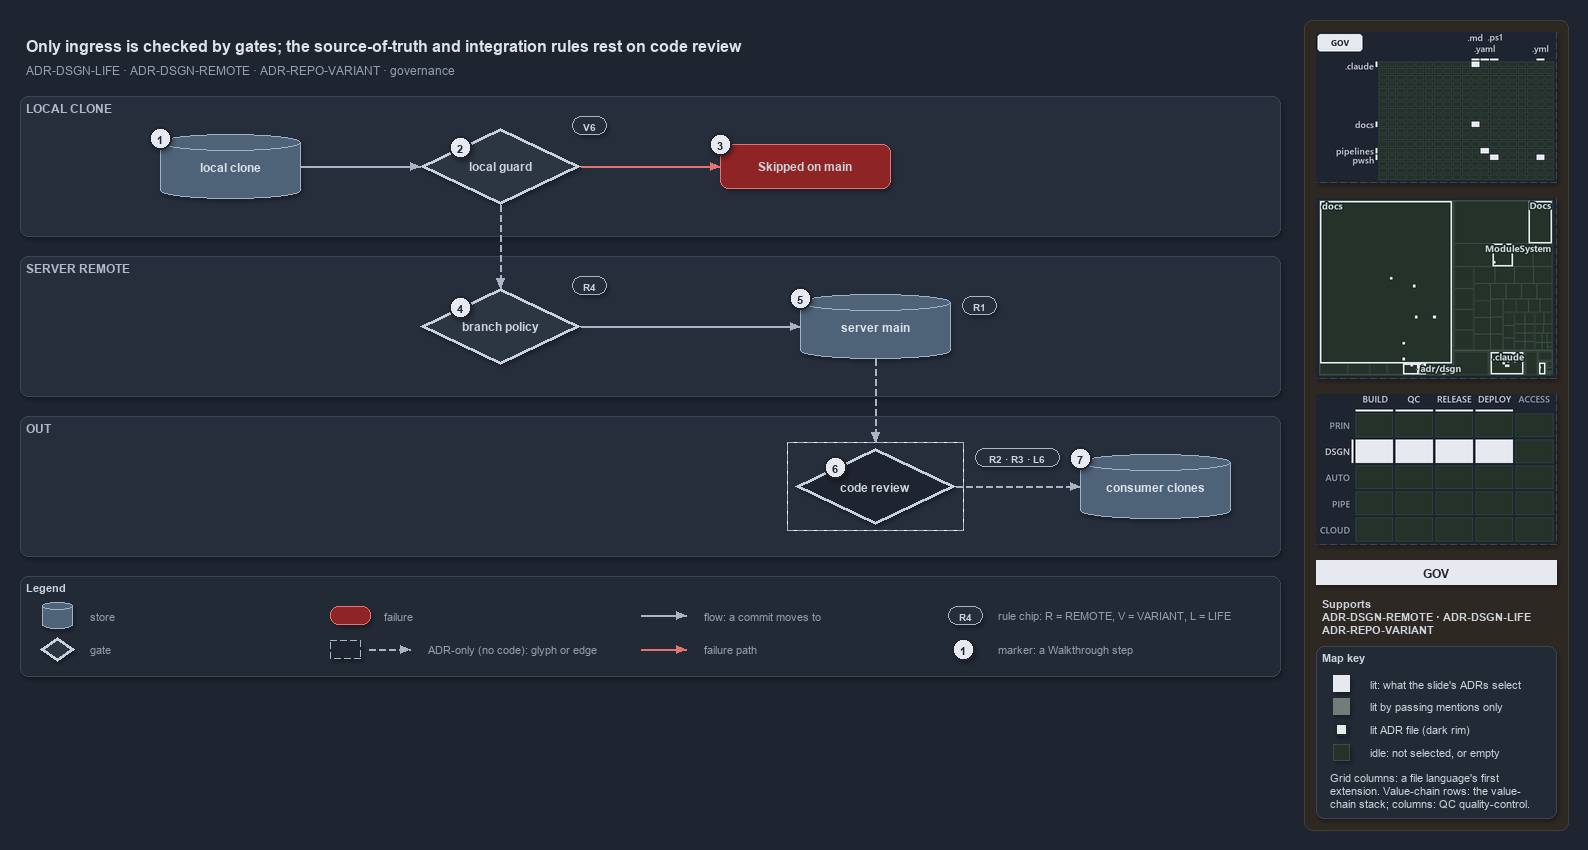

The diagram above was exported from draw.io. Its source (the exported page's mxGraphModel, read from the mxfile embedded in the PNG):
<mxGraphModel dx="1024" dy="768" grid="0" gridSize="10" guides="1" tooltips="1" connect="1" arrows="1" fold="1" page="1" pageScale="1" pageWidth="1572" pageHeight="680" background="#1E2430" math="0" shadow="1">
  <root>
    <mxCell id="0" />
    <mxCell id="1" parent="0" />
    <mxCell id="sidebar-bg" value="" style="rounded=1;arcSize=2;html=1;fillColor=#2E2823;strokeColor=#453C33;shadow=0;" vertex="1" parent="1">
      <mxGeometry x="1304" y="4" width="264" height="810" as="geometry" />
    </mxCell>
    <mxCell id="title" value="Only ingress is checked by gates; the source-of-truth and integration rules rest on code review" style="text;html=1;align=left;verticalAlign=middle;fontSize=16;fontStyle=1;fontColor=#DDE2E9;" vertex="1" parent="1">
      <mxGeometry x="20" y="14" width="1260" height="30" as="geometry" />
    </mxCell>
    <mxCell id="subtitle" value="ADR-DSGN-LIFE &amp;#183; ADR-DSGN-REMOTE &amp;#183; ADR-REPO-VARIANT &amp;#183; governance" style="text;html=1;align=left;verticalAlign=middle;fontSize=12;fontColor=#949FAE;" vertex="1" parent="1">
      <mxGeometry x="20" y="44" width="1240" height="20" as="geometry" />
    </mxCell>
    <mxCell id="band-local" value="LOCAL CLONE" style="rounded=1;html=1;arcSize=3;fillColor=#262E3B;strokeColor=#3A4555;verticalAlign=top;align=left;spacingLeft=8;fontStyle=1;fontSize=12;fontColor=#B0BAC7;" vertex="1" parent="1">
      <mxGeometry x="20" y="80" width="1260" height="140" as="geometry" />
    </mxCell>
    <mxCell id="band-server" value="SERVER REMOTE" style="rounded=1;html=1;arcSize=3;fillColor=#262E3B;strokeColor=#3A4555;verticalAlign=top;align=left;spacingLeft=8;fontStyle=1;fontSize=12;fontColor=#B0BAC7;" vertex="1" parent="1">
      <mxGeometry x="20" y="240" width="1260" height="140" as="geometry" />
    </mxCell>
    <mxCell id="band-out" value="OUT" style="rounded=1;html=1;arcSize=3;fillColor=#262E3B;strokeColor=#3A4555;verticalAlign=top;align=left;spacingLeft=8;fontStyle=1;fontSize=12;fontColor=#B0BAC7;" vertex="1" parent="1">
      <mxGeometry x="20" y="400" width="1260" height="140" as="geometry" />
    </mxCell>
    <mxCell id="clone" value="&lt;b&gt;local clone&lt;/b&gt;" style="shape=cylinder3;boundedLbl=1;backgroundOutline=1;size=8;whiteSpace=wrap;html=1;fillColor=#4E6378;strokeColor=#9FB3C8;fontSize=12;fontColor=#DDE2E9;" vertex="1" parent="1">
      <mxGeometry x="160" y="118" width="140" height="64" as="geometry" />
    </mxCell>
    <mxCell id="guard" value="&lt;b&gt;local guard&lt;/b&gt;" style="rhombus;whiteSpace=wrap;html=1;fillColor=#2C3542;strokeColor=#C7D0DB;strokeWidth=3;fontSize=12;fontColor=#CDD3DC;" vertex="1" parent="1">
      <mxGeometry x="420" y="112" width="160" height="76" as="geometry" />
    </mxCell>
    <mxCell id="skipped" value="&lt;b&gt;Skipped on main&lt;/b&gt;" style="rounded=1;whiteSpace=wrap;html=1;arcSize=20;fillColor=#8E2424;strokeColor=#E57373;fontSize=12;" vertex="1" parent="1">
      <mxGeometry x="720" y="128" width="170" height="44" as="geometry" />
    </mxCell>
    <mxCell id="policy" value="&lt;b&gt;branch policy&lt;/b&gt;" style="rhombus;whiteSpace=wrap;html=1;fillColor=#2C3542;strokeColor=#C7D0DB;strokeWidth=3;fontSize=12;fontColor=#CDD3DC;" vertex="1" parent="1">
      <mxGeometry x="420" y="272" width="160" height="76" as="geometry" />
    </mxCell>
    <mxCell id="main" value="&lt;b&gt;server main&lt;/b&gt;" style="shape=cylinder3;boundedLbl=1;backgroundOutline=1;size=8;whiteSpace=wrap;html=1;fillColor=#4E6378;strokeColor=#9FB3C8;fontSize=12;fontColor=#DDE2E9;" vertex="1" parent="1">
      <mxGeometry x="800" y="278" width="150" height="64" as="geometry" />
    </mxCell>
    <mxCell id="review" value="&lt;b&gt;code review&lt;/b&gt;" style="rhombus;whiteSpace=wrap;html=1;fillColor=#1E2430;strokeColor=#C7D0DB;strokeWidth=3;dashed=1;fontSize=12;fontColor=#CDD3DC;" vertex="1" parent="1">
      <mxGeometry x="795" y="432" width="160" height="76" as="geometry" />
    </mxCell>
    <mxCell id="frame-review" value="" style="rounded=0;html=1;fillColor=none;strokeColor=#AAB4C3;dashed=1;" vertex="1" parent="1">
      <mxGeometry x="787" y="426" width="176" height="88" as="geometry" />
    </mxCell>
    <mxCell id="consumers" value="&lt;b&gt;consumer clones&lt;/b&gt;" style="shape=cylinder3;boundedLbl=1;backgroundOutline=1;size=8;whiteSpace=wrap;html=1;fillColor=#4E6378;strokeColor=#9FB3C8;fontSize=12;fontColor=#DDE2E9;" vertex="1" parent="1">
      <mxGeometry x="1080" y="438" width="150" height="64" as="geometry" />
    </mxCell>
    <mxCell id="chip-guard" value="V6" style="rounded=1;arcSize=50;whiteSpace=wrap;html=1;fillColor=#262E3B;strokeColor=#AAB4C3;fontColor=#CDD3DC;fontStyle=1;fontSize=10.5;" vertex="1" parent="1">
      <mxGeometry x="572" y="100" width="34" height="18" as="geometry" />
    </mxCell>
    <mxCell id="chip-policy" value="R4" style="rounded=1;arcSize=50;whiteSpace=wrap;html=1;fillColor=#262E3B;strokeColor=#AAB4C3;fontColor=#CDD3DC;fontStyle=1;fontSize=10.5;" vertex="1" parent="1">
      <mxGeometry x="572" y="260" width="34" height="18" as="geometry" />
    </mxCell>
    <mxCell id="chip-main" value="R1" style="rounded=1;arcSize=50;whiteSpace=wrap;html=1;fillColor=#262E3B;strokeColor=#AAB4C3;fontColor=#CDD3DC;fontStyle=1;fontSize=10.5;" vertex="1" parent="1">
      <mxGeometry x="962" y="280" width="34" height="18" as="geometry" />
    </mxCell>
    <mxCell id="chip-review" value="R2 &amp;#183; R3 &amp;#183; L6" style="rounded=1;arcSize=50;whiteSpace=wrap;html=1;fillColor=#262E3B;strokeColor=#AAB4C3;fontColor=#CDD3DC;fontStyle=1;fontSize=10.5;" vertex="1" parent="1">
      <mxGeometry x="975" y="432" width="84" height="18" as="geometry" />
    </mxCell>
    <mxCell id="p-edge-clone-guard-a" value="" style="text;html=1;strokeColor=none;fillColor=none;" vertex="1" parent="1">
      <mxGeometry x="300" y="150" width="1" height="1" as="geometry" />
    </mxCell>
    <mxCell id="p-edge-clone-guard-b" value="" style="text;html=1;strokeColor=none;fillColor=none;" vertex="1" parent="1">
      <mxGeometry x="420" y="150" width="1" height="1" as="geometry" />
    </mxCell>
    <mxCell id="edge-clone-guard" value="" style="edgeStyle=orthogonalEdgeStyle;rounded=1;html=1;fontSize=10;endArrow=block;strokeColor=#AAB4C3;fontColor=#CDD3DC;shadow=0;" edge="1" parent="1" source="p-edge-clone-guard-a" target="p-edge-clone-guard-b">
      <mxGeometry relative="1" as="geometry" />
    </mxCell>
    <mxCell id="p-edge-guard-skipped-a" value="" style="text;html=1;strokeColor=none;fillColor=none;" vertex="1" parent="1">
      <mxGeometry x="580" y="150" width="1" height="1" as="geometry" />
    </mxCell>
    <mxCell id="p-edge-guard-skipped-b" value="" style="text;html=1;strokeColor=none;fillColor=none;" vertex="1" parent="1">
      <mxGeometry x="720" y="150" width="1" height="1" as="geometry" />
    </mxCell>
    <mxCell id="edge-guard-skipped" value="" style="edgeStyle=orthogonalEdgeStyle;rounded=1;html=1;fontSize=10;endArrow=block;strokeColor=#E57373;fontColor=#CDD3DC;shadow=0;" edge="1" parent="1" source="p-edge-guard-skipped-a" target="p-edge-guard-skipped-b">
      <mxGeometry relative="1" as="geometry" />
    </mxCell>
    <mxCell id="p-edge-guard-policy-a" value="" style="text;html=1;strokeColor=none;fillColor=none;" vertex="1" parent="1">
      <mxGeometry x="500" y="188" width="1" height="1" as="geometry" />
    </mxCell>
    <mxCell id="p-edge-guard-policy-b" value="" style="text;html=1;strokeColor=none;fillColor=none;" vertex="1" parent="1">
      <mxGeometry x="500" y="272" width="1" height="1" as="geometry" />
    </mxCell>
    <mxCell id="edge-guard-policy" value="" style="edgeStyle=orthogonalEdgeStyle;rounded=1;html=1;fontSize=10;endArrow=block;strokeColor=#AAB4C3;dashed=1;fontColor=#CDD3DC;shadow=0;" edge="1" parent="1" source="p-edge-guard-policy-a" target="p-edge-guard-policy-b">
      <mxGeometry relative="1" as="geometry" />
    </mxCell>
    <mxCell id="p-edge-policy-main-a" value="" style="text;html=1;strokeColor=none;fillColor=none;" vertex="1" parent="1">
      <mxGeometry x="580" y="310" width="1" height="1" as="geometry" />
    </mxCell>
    <mxCell id="p-edge-policy-main-b" value="" style="text;html=1;strokeColor=none;fillColor=none;" vertex="1" parent="1">
      <mxGeometry x="800" y="310" width="1" height="1" as="geometry" />
    </mxCell>
    <mxCell id="edge-policy-main" value="" style="edgeStyle=orthogonalEdgeStyle;rounded=1;html=1;fontSize=10;endArrow=block;strokeColor=#AAB4C3;fontColor=#CDD3DC;shadow=0;" edge="1" parent="1" source="p-edge-policy-main-a" target="p-edge-policy-main-b">
      <mxGeometry relative="1" as="geometry" />
    </mxCell>
    <mxCell id="p-edge-main-review-a" value="" style="text;html=1;strokeColor=none;fillColor=none;" vertex="1" parent="1">
      <mxGeometry x="875" y="342" width="1" height="1" as="geometry" />
    </mxCell>
    <mxCell id="p-edge-main-review-b" value="" style="text;html=1;strokeColor=none;fillColor=none;" vertex="1" parent="1">
      <mxGeometry x="875" y="426" width="1" height="1" as="geometry" />
    </mxCell>
    <mxCell id="edge-main-review" value="" style="edgeStyle=orthogonalEdgeStyle;rounded=1;html=1;fontSize=10;endArrow=block;strokeColor=#AAB4C3;dashed=1;fontColor=#CDD3DC;shadow=0;" edge="1" parent="1" source="p-edge-main-review-a" target="p-edge-main-review-b">
      <mxGeometry relative="1" as="geometry" />
    </mxCell>
    <mxCell id="p-edge-review-consumers-a" value="" style="text;html=1;strokeColor=none;fillColor=none;" vertex="1" parent="1">
      <mxGeometry x="955" y="470" width="1" height="1" as="geometry" />
    </mxCell>
    <mxCell id="p-edge-review-consumers-b" value="" style="text;html=1;strokeColor=none;fillColor=none;" vertex="1" parent="1">
      <mxGeometry x="1080" y="470" width="1" height="1" as="geometry" />
    </mxCell>
    <mxCell id="edge-review-consumers" value="" style="edgeStyle=orthogonalEdgeStyle;rounded=1;html=1;fontSize=10;endArrow=block;strokeColor=#AAB4C3;dashed=1;fontColor=#CDD3DC;shadow=0;" edge="1" parent="1" source="p-edge-review-consumers-a" target="p-edge-review-consumers-b">
      <mxGeometry relative="1" as="geometry" />
    </mxCell>
    <mxCell id="mark-1" value="1" style="ellipse;html=1;fillColor=#E6EAF0;strokeColor=#1E2430;strokeWidth=2;fontColor=#1E2430;fontStyle=1;fontSize=11;" vertex="1" parent="1">
      <mxGeometry x="149" y="111" width="22" height="22" as="geometry" />
    </mxCell>
    <mxCell id="mark-2" value="2" style="ellipse;html=1;fillColor=#E6EAF0;strokeColor=#1E2430;strokeWidth=2;fontColor=#1E2430;fontStyle=1;fontSize=11;" vertex="1" parent="1">
      <mxGeometry x="449.0" y="120.0" width="22" height="22" as="geometry" />
    </mxCell>
    <mxCell id="mark-3" value="3" style="ellipse;html=1;fillColor=#E6EAF0;strokeColor=#1E2430;strokeWidth=2;fontColor=#1E2430;fontStyle=1;fontSize=11;" vertex="1" parent="1">
      <mxGeometry x="709" y="117" width="22" height="22" as="geometry" />
    </mxCell>
    <mxCell id="mark-4" value="4" style="ellipse;html=1;fillColor=#E6EAF0;strokeColor=#1E2430;strokeWidth=2;fontColor=#1E2430;fontStyle=1;fontSize=11;" vertex="1" parent="1">
      <mxGeometry x="449.0" y="280.0" width="22" height="22" as="geometry" />
    </mxCell>
    <mxCell id="mark-5" value="5" style="ellipse;html=1;fillColor=#E6EAF0;strokeColor=#1E2430;strokeWidth=2;fontColor=#1E2430;fontStyle=1;fontSize=11;" vertex="1" parent="1">
      <mxGeometry x="789" y="271" width="22" height="22" as="geometry" />
    </mxCell>
    <mxCell id="mark-6" value="6" style="ellipse;html=1;fillColor=#E6EAF0;strokeColor=#1E2430;strokeWidth=2;fontColor=#1E2430;fontStyle=1;fontSize=11;" vertex="1" parent="1">
      <mxGeometry x="824.0" y="440.0" width="22" height="22" as="geometry" />
    </mxCell>
    <mxCell id="mark-7" value="7" style="ellipse;html=1;fillColor=#E6EAF0;strokeColor=#1E2430;strokeWidth=2;fontColor=#1E2430;fontStyle=1;fontSize=11;" vertex="1" parent="1">
      <mxGeometry x="1069" y="431" width="22" height="22" as="geometry" />
    </mxCell>
    <mxCell id="legend" value="&lt;b&gt;Legend&lt;/b&gt;" style="rounded=1;whiteSpace=wrap;html=1;arcSize=6;fillColor=#222A36;strokeColor=#3A4555;align=left;verticalAlign=top;spacing=8;fontSize=11;fontColor=#CDD3DC;" vertex="1" parent="1">
      <mxGeometry x="20" y="560" width="1260" height="100" as="geometry" />
    </mxCell>
    <mxCell id="legend-0" value="" style="shape=cylinder3;boundedLbl=1;backgroundOutline=1;size=8;whiteSpace=wrap;html=1;fillColor=#4E6378;strokeColor=#9FB3C8;fontSize=12;fontColor=#DDE2E9;" vertex="1" parent="1">
      <mxGeometry x="42" y="586" width="30" height="26" as="geometry" />
    </mxCell>
    <mxCell id="legend-0-text" value="store" style="text;html=1;align=left;verticalAlign=middle;fontSize=11;fontColor=#949FAE;" vertex="1" parent="1">
      <mxGeometry x="84" y="589" width="260" height="20" as="geometry" />
    </mxCell>
    <mxCell id="legend-1" value="" style="rhombus;whiteSpace=wrap;html=1;fillColor=#2C3542;strokeColor=#C7D0DB;strokeWidth=3;fontSize=12;fontColor=#CDD3DC;" vertex="1" parent="1">
      <mxGeometry x="40" y="621" width="34" height="24" as="geometry" />
    </mxCell>
    <mxCell id="legend-1-text" value="gate" style="text;html=1;align=left;verticalAlign=middle;fontSize=11;fontColor=#949FAE;" vertex="1" parent="1">
      <mxGeometry x="84" y="623" width="260" height="20" as="geometry" />
    </mxCell>
    <mxCell id="legend-2" value="" style="rounded=1;whiteSpace=wrap;html=1;arcSize=20;fillColor=#8E2424;strokeColor=#E57373;fontSize=12;" vertex="1" parent="1">
      <mxGeometry x="330" y="590" width="40" height="18" as="geometry" />
    </mxCell>
    <mxCell id="legend-2-text" value="failure" style="text;html=1;align=left;verticalAlign=middle;fontSize=11;fontColor=#949FAE;" vertex="1" parent="1">
      <mxGeometry x="378" y="589" width="260" height="20" as="geometry" />
    </mxCell>
    <mxCell id="legend-3" value="" style="rounded=0;html=1;fillColor=#1E2430;strokeColor=#AAB4C3;dashed=1;" vertex="1" parent="1">
      <mxGeometry x="330" y="624" width="30" height="18" as="geometry" />
    </mxCell>
    <mxCell id="p-legend-3e-a" value="" style="text;html=1;strokeColor=none;fillColor=none;" vertex="1" parent="1">
      <mxGeometry x="368" y="633" width="1" height="1" as="geometry" />
    </mxCell>
    <mxCell id="p-legend-3e-b" value="" style="text;html=1;strokeColor=none;fillColor=none;" vertex="1" parent="1">
      <mxGeometry x="410" y="633" width="1" height="1" as="geometry" />
    </mxCell>
    <mxCell id="legend-3e" value="" style="edgeStyle=orthogonalEdgeStyle;rounded=1;html=1;fontSize=10;endArrow=block;strokeColor=#AAB4C3;dashed=1;fontColor=#CDD3DC;shadow=0;" edge="1" parent="1" source="p-legend-3e-a" target="p-legend-3e-b">
      <mxGeometry relative="1" as="geometry" />
    </mxCell>
    <mxCell id="legend-3-text" value="ADR-only (no code): glyph or edge" style="text;html=1;align=left;verticalAlign=middle;fontSize=11;fontColor=#949FAE;" vertex="1" parent="1">
      <mxGeometry x="422" y="623" width="260" height="20" as="geometry" />
    </mxCell>
    <mxCell id="p-legend-4-a" value="" style="text;html=1;strokeColor=none;fillColor=none;" vertex="1" parent="1">
      <mxGeometry x="640" y="599" width="1" height="1" as="geometry" />
    </mxCell>
    <mxCell id="p-legend-4-b" value="" style="text;html=1;strokeColor=none;fillColor=none;" vertex="1" parent="1">
      <mxGeometry x="686" y="599" width="1" height="1" as="geometry" />
    </mxCell>
    <mxCell id="legend-4" value="" style="edgeStyle=orthogonalEdgeStyle;rounded=1;html=1;fontSize=10;endArrow=block;strokeColor=#AAB4C3;fontColor=#CDD3DC;shadow=0;" edge="1" parent="1" source="p-legend-4-a" target="p-legend-4-b">
      <mxGeometry relative="1" as="geometry" />
    </mxCell>
    <mxCell id="legend-4-text" value="flow: a commit moves to" style="text;html=1;align=left;verticalAlign=middle;fontSize=11;fontColor=#949FAE;" vertex="1" parent="1">
      <mxGeometry x="698" y="589" width="260" height="20" as="geometry" />
    </mxCell>
    <mxCell id="p-legend-5-a" value="" style="text;html=1;strokeColor=none;fillColor=none;" vertex="1" parent="1">
      <mxGeometry x="640" y="633" width="1" height="1" as="geometry" />
    </mxCell>
    <mxCell id="p-legend-5-b" value="" style="text;html=1;strokeColor=none;fillColor=none;" vertex="1" parent="1">
      <mxGeometry x="686" y="633" width="1" height="1" as="geometry" />
    </mxCell>
    <mxCell id="legend-5" value="" style="edgeStyle=orthogonalEdgeStyle;rounded=1;html=1;fontSize=10;endArrow=block;strokeColor=#E57373;fontColor=#CDD3DC;shadow=0;" edge="1" parent="1" source="p-legend-5-a" target="p-legend-5-b">
      <mxGeometry relative="1" as="geometry" />
    </mxCell>
    <mxCell id="legend-5-text" value="failure path" style="text;html=1;align=left;verticalAlign=middle;fontSize=11;fontColor=#949FAE;" vertex="1" parent="1">
      <mxGeometry x="698" y="623" width="260" height="20" as="geometry" />
    </mxCell>
    <mxCell id="legend-6" value="R4" style="rounded=1;arcSize=50;whiteSpace=wrap;html=1;fillColor=#262E3B;strokeColor=#AAB4C3;fontColor=#CDD3DC;fontStyle=1;fontSize=10.5;" vertex="1" parent="1">
      <mxGeometry x="948" y="590" width="34" height="18" as="geometry" />
    </mxCell>
    <mxCell id="legend-6-text" value="rule chip: R = REMOTE, V = VARIANT, L = LIFE" style="text;html=1;align=left;verticalAlign=middle;fontSize=11;fontColor=#949FAE;" vertex="1" parent="1">
      <mxGeometry x="992" y="589" width="260" height="20" as="geometry" />
    </mxCell>
    <mxCell id="legend-7" value="1" style="ellipse;html=1;fillColor=#E6EAF0;strokeColor=#1E2430;strokeWidth=2;fontColor=#1E2430;fontStyle=1;fontSize=11;" vertex="1" parent="1">
      <mxGeometry x="952" y="622" width="22" height="22" as="geometry" />
    </mxCell>
    <mxCell id="legend-7-text" value="marker: a Walkthrough step" style="text;html=1;align=left;verticalAlign=middle;fontSize=11;fontColor=#949FAE;" vertex="1" parent="1">
      <mxGeometry x="992" y="623" width="260" height="20" as="geometry" />
    </mxCell>
    <mxCell id="minimap-grid" value="" style="shape=image;html=1;imageAspect=0;aspect=fixed;verticalLabelPosition=bottom;strokeColor=#3A4555;dashed=1;fillColor=#222A36;image=data:image/png,(base64 omitted: 10912 chars);" vertex="1" parent="1">
      <mxGeometry x="1316" y="16" width="240" height="150" as="geometry" />
    </mxCell>
    <mxCell id="minimap-tree" value="" style="shape=image;html=1;imageAspect=0;aspect=fixed;verticalLabelPosition=bottom;strokeColor=#3A4555;dashed=1;fillColor=#222A36;image=data:image/png,(base64 omitted: 15744 chars);" vertex="1" parent="1">
      <mxGeometry x="1316" y="182" width="240" height="180" as="geometry" />
    </mxCell>
    <mxCell id="minimap-chain" value="" style="shape=image;html=1;imageAspect=0;aspect=fixed;verticalLabelPosition=bottom;strokeColor=#3A4555;dashed=1;fillColor=#222A36;image=data:image/png,(base64 omitted: 13300 chars);" vertex="1" parent="1">
      <mxGeometry x="1316" y="378" width="240" height="150" as="geometry" />
    </mxCell>
    <mxCell id="lens-badge" value="GOV" style="rounded=0;whiteSpace=wrap;html=1;align=center;verticalAlign=middle;fontSize=12;fontStyle=1;fontColor=#1E2430;fillColor=#E6EAF0;strokeColor=none;" vertex="1" parent="1">
      <mxGeometry x="1316" y="544" width="240" height="24" as="geometry" />
    </mxCell>
    <mxCell id="supports" value="&lt;b&gt;Supports&lt;/b&gt;&lt;br&gt;ADR-DSGN-REMOTE &amp;#183; ADR-DSGN-LIFE&lt;br&gt;ADR-REPO-VARIANT" style="text;html=1;whiteSpace=wrap;align=left;verticalAlign=top;fontSize=11;fontColor=#CDD3DC;" vertex="1" parent="1">
      <mxGeometry x="1316" y="576" width="240" height="46" as="geometry" />
    </mxCell>
    <mxCell id="mapkey" value="&lt;b&gt;Map key&lt;/b&gt;" style="rounded=1;arcSize=6;whiteSpace=wrap;html=1;align=left;verticalAlign=top;fontSize=11;fontColor=#CDD3DC;fillColor=#222A36;strokeColor=#3A4555;spacingLeft=8;spacingTop=2;" vertex="1" parent="1">
      <mxGeometry x="1316" y="630" width="240" height="172" as="geometry" />
    </mxCell>
    <mxCell id="mapkey-lit" value="" style="rounded=0;html=1;fillColor=#E6EAF0;strokeColor=#E6EAF0;" vertex="1" parent="1">
      <mxGeometry x="1333.0" y="659.0" width="16" height="16" as="geometry" />
    </mxCell>
    <mxCell id="mapkey-lit-text" value="lit: what the slide's ADRs select" style="text;html=1;align=left;verticalAlign=middle;fontSize=11;fontColor=#CDD3DC;" vertex="1" parent="1">
      <mxGeometry x="1364" y="657" width="184" height="20" as="geometry" />
    </mxCell>
    <mxCell id="mapkey-touched" value="" style="rounded=0;html=1;fillColor=#727C79;strokeColor=#727C79;" vertex="1" parent="1">
      <mxGeometry x="1333.0" y="682.0" width="16" height="16" as="geometry" />
    </mxCell>
    <mxCell id="mapkey-touched-text" value="lit by passing mentions only" style="text;html=1;align=left;verticalAlign=middle;fontSize=11;fontColor=#CDD3DC;" vertex="1" parent="1">
      <mxGeometry x="1364" y="680" width="184" height="20" as="geometry" />
    </mxCell>
    <mxCell id="mapkey-adr" value="" style="rounded=0;html=1;fillColor=#E6EAF0;strokeColor=#1C2A24;strokeWidth=2;" vertex="1" parent="1">
      <mxGeometry x="1335.0" y="707.0" width="12" height="12" as="geometry" />
    </mxCell>
    <mxCell id="mapkey-adr-text" value="lit ADR file (dark rim)" style="text;html=1;align=left;verticalAlign=middle;fontSize=11;fontColor=#CDD3DC;" vertex="1" parent="1">
      <mxGeometry x="1364" y="703" width="184" height="20" as="geometry" />
    </mxCell>
    <mxCell id="mapkey-idle" value="" style="rounded=0;html=1;fillColor=#243229;strokeColor=#3B4D43;" vertex="1" parent="1">
      <mxGeometry x="1333.0" y="728.0" width="16" height="16" as="geometry" />
    </mxCell>
    <mxCell id="mapkey-idle-text" value="idle: not selected, or empty" style="text;html=1;align=left;verticalAlign=middle;fontSize=11;fontColor=#CDD3DC;" vertex="1" parent="1">
      <mxGeometry x="1364" y="726" width="184" height="20" as="geometry" />
    </mxCell>
    <mxCell id="mapkey-codes" value="Grid columns: a file language's first&lt;br&gt;extension. Value-chain rows: the value-&lt;br&gt;chain stack; columns: QC quality-control." style="text;html=1;align=left;verticalAlign=top;whiteSpace=wrap;fontSize=11;fontColor=#CDD3DC;" vertex="1" parent="1">
      <mxGeometry x="1324" y="750" width="224" height="46" as="geometry" />
    </mxCell>
  </root>
</mxGraphModel>